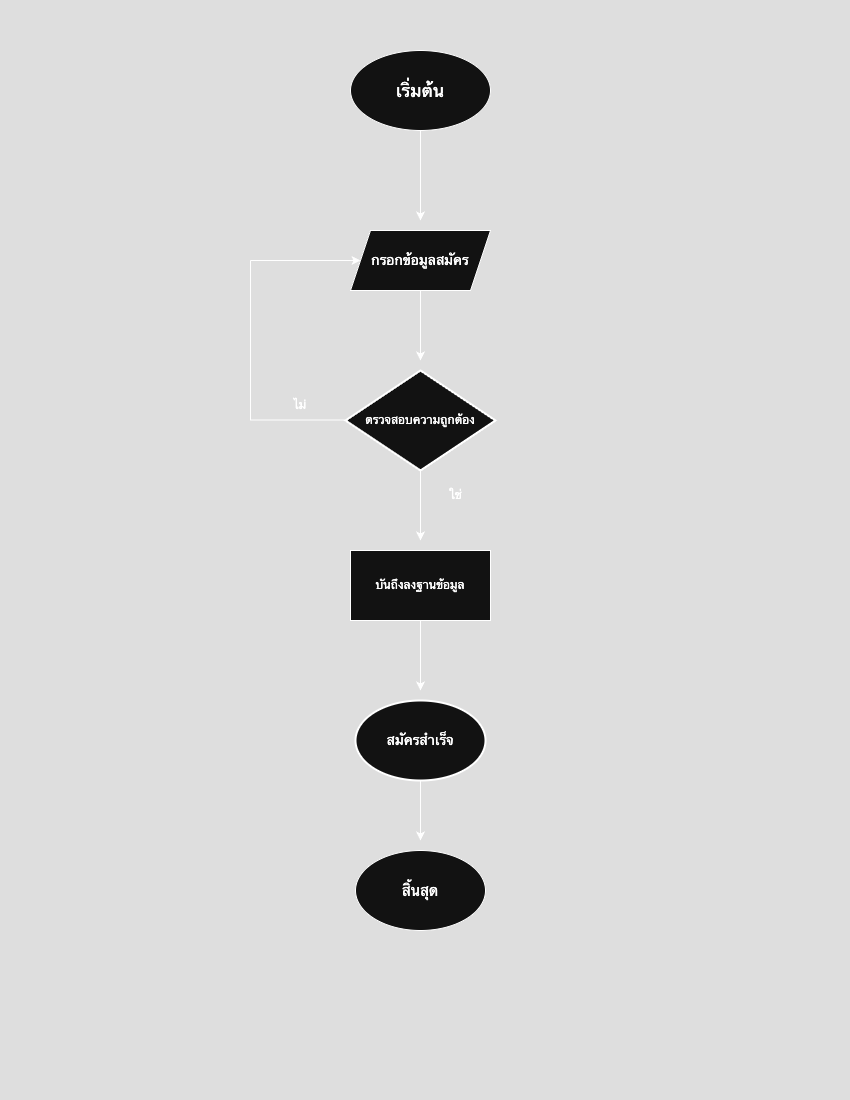

The diagram above was exported from draw.io. Its source (the exported page's mxGraphModel, read from the mxfile embedded in the PNG):
<mxGraphModel dx="1556" dy="896" grid="1" gridSize="10" guides="1" tooltips="1" connect="1" arrows="1" fold="1" page="1" pageScale="1" pageWidth="850" pageHeight="1100" math="0" shadow="0">
  <root>
    <mxCell id="0" />
    <mxCell id="1" parent="0" />
    <mxCell id="o5Y9WZMLO2r1AEBrZgo8-1" value="&lt;font style=&quot;font-size: 18px;&quot;&gt;เริ่มต้น&lt;/font&gt;" style="ellipse;whiteSpace=wrap;html=1;" parent="1" vertex="1">
      <mxGeometry x="350" y="50" width="140" height="80" as="geometry" />
    </mxCell>
    <mxCell id="o5Y9WZMLO2r1AEBrZgo8-2" style="edgeStyle=orthogonalEdgeStyle;rounded=0;orthogonalLoop=1;jettySize=auto;html=1;exitX=0.5;exitY=1;exitDx=0;exitDy=0;" parent="1" source="o5Y9WZMLO2r1AEBrZgo8-1" edge="1">
      <mxGeometry relative="1" as="geometry">
        <mxPoint x="420" y="220" as="targetPoint" />
      </mxGeometry>
    </mxCell>
    <mxCell id="o5Y9WZMLO2r1AEBrZgo8-4" style="edgeStyle=orthogonalEdgeStyle;rounded=0;orthogonalLoop=1;jettySize=auto;html=1;exitX=0.5;exitY=1;exitDx=0;exitDy=0;" parent="1" source="o5Y9WZMLO2r1AEBrZgo8-3" edge="1">
      <mxGeometry relative="1" as="geometry">
        <mxPoint x="420" y="360" as="targetPoint" />
      </mxGeometry>
    </mxCell>
    <mxCell id="o5Y9WZMLO2r1AEBrZgo8-3" value="&lt;font style=&quot;font-size: 14px;&quot;&gt;กรอกข้อมูลสมัคร&lt;/font&gt;" style="shape=parallelogram;perimeter=parallelogramPerimeter;whiteSpace=wrap;html=1;fixedSize=1;" parent="1" vertex="1">
      <mxGeometry x="350" y="230" width="140" height="60" as="geometry" />
    </mxCell>
    <mxCell id="j_X65lG633iNPp_kC1u4-18" style="edgeStyle=orthogonalEdgeStyle;rounded=0;orthogonalLoop=1;jettySize=auto;html=1;exitX=0.5;exitY=1;exitDx=0;exitDy=0;exitPerimeter=0;" parent="1" source="j_X65lG633iNPp_kC1u4-1" edge="1">
      <mxGeometry relative="1" as="geometry">
        <mxPoint x="420" y="540" as="targetPoint" />
      </mxGeometry>
    </mxCell>
    <mxCell id="j_X65lG633iNPp_kC1u4-1" value="ตรวจสอบความถูกต้อง" style="strokeWidth=2;html=1;shape=mxgraph.flowchart.decision;whiteSpace=wrap;" parent="1" vertex="1">
      <mxGeometry x="345" y="370" width="150" height="100" as="geometry" />
    </mxCell>
    <mxCell id="j_X65lG633iNPp_kC1u4-12" value="" style="endArrow=none;html=1;rounded=0;" parent="1" edge="1">
      <mxGeometry width="50" height="50" relative="1" as="geometry">
        <mxPoint x="250" y="419.5" as="sourcePoint" />
        <mxPoint x="345" y="419.5" as="targetPoint" />
      </mxGeometry>
    </mxCell>
    <mxCell id="j_X65lG633iNPp_kC1u4-16" value="ไม่" style="text;html=1;align=center;verticalAlign=middle;whiteSpace=wrap;rounded=0;" parent="1" vertex="1">
      <mxGeometry x="270" y="390" width="60" height="30" as="geometry" />
    </mxCell>
    <mxCell id="j_X65lG633iNPp_kC1u4-25" value="ใช่" style="text;html=1;align=center;verticalAlign=middle;whiteSpace=wrap;rounded=0;" parent="1" vertex="1">
      <mxGeometry x="425" y="480" width="60" height="30" as="geometry" />
    </mxCell>
    <mxCell id="j_X65lG633iNPp_kC1u4-27" value="" style="endArrow=none;html=1;rounded=0;" parent="1" edge="1">
      <mxGeometry width="50" height="50" relative="1" as="geometry">
        <mxPoint x="250" y="420" as="sourcePoint" />
        <mxPoint x="250" y="260" as="targetPoint" />
      </mxGeometry>
    </mxCell>
    <mxCell id="j_X65lG633iNPp_kC1u4-29" value="" style="endArrow=classic;html=1;rounded=0;" parent="1" target="o5Y9WZMLO2r1AEBrZgo8-3" edge="1">
      <mxGeometry width="50" height="50" relative="1" as="geometry">
        <mxPoint x="250" y="260" as="sourcePoint" />
        <mxPoint x="300" y="210" as="targetPoint" />
      </mxGeometry>
    </mxCell>
    <mxCell id="j_X65lG633iNPp_kC1u4-31" style="edgeStyle=orthogonalEdgeStyle;rounded=0;orthogonalLoop=1;jettySize=auto;html=1;exitX=0.5;exitY=1;exitDx=0;exitDy=0;" parent="1" source="j_X65lG633iNPp_kC1u4-30" edge="1">
      <mxGeometry relative="1" as="geometry">
        <mxPoint x="420" y="690" as="targetPoint" />
      </mxGeometry>
    </mxCell>
    <mxCell id="j_X65lG633iNPp_kC1u4-30" value="บันถึงลงฐานข้อมูล" style="rounded=0;whiteSpace=wrap;html=1;" parent="1" vertex="1">
      <mxGeometry x="350" y="550" width="140" height="70" as="geometry" />
    </mxCell>
    <mxCell id="j_X65lG633iNPp_kC1u4-33" style="edgeStyle=orthogonalEdgeStyle;rounded=0;orthogonalLoop=1;jettySize=auto;html=1;exitX=0.5;exitY=1;exitDx=0;exitDy=0;exitPerimeter=0;" parent="1" source="j_X65lG633iNPp_kC1u4-32" edge="1">
      <mxGeometry relative="1" as="geometry">
        <mxPoint x="420" y="840" as="targetPoint" />
      </mxGeometry>
    </mxCell>
    <mxCell id="j_X65lG633iNPp_kC1u4-32" value="&lt;font style=&quot;font-size: 14px;&quot;&gt;สมัครสำเร็จ&lt;/font&gt;" style="strokeWidth=2;html=1;shape=mxgraph.flowchart.start_1;whiteSpace=wrap;" parent="1" vertex="1">
      <mxGeometry x="355" y="700" width="130" height="80" as="geometry" />
    </mxCell>
    <mxCell id="j_X65lG633iNPp_kC1u4-34" value="&lt;font style=&quot;font-size: 15px;&quot;&gt;สิ้นสุด&lt;/font&gt;" style="ellipse;whiteSpace=wrap;html=1;" parent="1" vertex="1">
      <mxGeometry x="355" y="850" width="130" height="80" as="geometry" />
    </mxCell>
  </root>
</mxGraphModel>